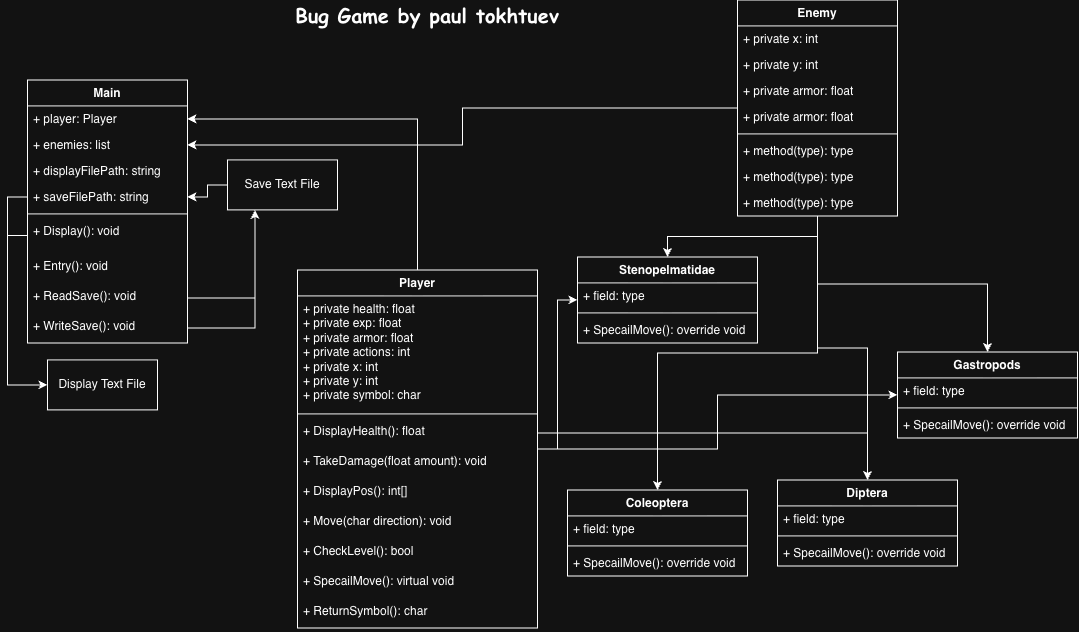

The diagram above was exported from draw.io. Its source (the exported page's mxGraphModel, read from the mxfile embedded in the PNG):
<mxGraphModel dx="1083" dy="531" grid="1" gridSize="10" guides="1" tooltips="1" connect="1" arrows="1" fold="1" page="1" pageScale="1" pageWidth="1100" pageHeight="850" math="0" shadow="0">
  <root>
    <mxCell id="0" />
    <mxCell id="1" parent="0" />
    <mxCell id="27UopXuG5g2x7WnXK9jl-53" edge="1" parent="1" source="27UopXuG5g2x7WnXK9jl-1" style="edgeStyle=orthogonalEdgeStyle;rounded=0;orthogonalLoop=1;jettySize=auto;html=1;" target="27UopXuG5g2x7WnXK9jl-47" value="">
      <mxGeometry relative="1" as="geometry" />
    </mxCell>
    <mxCell id="27UopXuG5g2x7WnXK9jl-78" edge="1" parent="1" source="27UopXuG5g2x7WnXK9jl-1" style="edgeStyle=orthogonalEdgeStyle;rounded=0;orthogonalLoop=1;jettySize=auto;html=1;" target="27UopXuG5g2x7WnXK9jl-74">
      <mxGeometry relative="1" as="geometry" />
    </mxCell>
    <mxCell id="27UopXuG5g2x7WnXK9jl-88" edge="1" parent="1" source="27UopXuG5g2x7WnXK9jl-1" style="edgeStyle=orthogonalEdgeStyle;rounded=0;orthogonalLoop=1;jettySize=auto;html=1;" target="27UopXuG5g2x7WnXK9jl-84">
      <mxGeometry relative="1" as="geometry" />
    </mxCell>
    <mxCell id="27UopXuG5g2x7WnXK9jl-1" parent="1" style="swimlane;fontStyle=1;align=center;verticalAlign=top;childLayout=stackLayout;horizontal=1;startSize=26;horizontalStack=0;resizeParent=1;resizeParentMax=0;resizeLast=0;collapsible=1;marginBottom=0;whiteSpace=wrap;html=1;" value="Player" vertex="1">
      <mxGeometry height="358" width="240" x="300" y="300" as="geometry" />
    </mxCell>
    <mxCell id="27UopXuG5g2x7WnXK9jl-2" parent="27UopXuG5g2x7WnXK9jl-1" style="text;strokeColor=none;fillColor=none;align=left;verticalAlign=top;spacingLeft=4;spacingRight=4;overflow=hidden;rotatable=0;points=[[0,0.5],[1,0.5]];portConstraint=eastwest;whiteSpace=wrap;html=1;" value="+ private health: float&lt;div&gt;+ private exp: float&lt;/div&gt;&lt;div&gt;+ private armor: float&lt;/div&gt;&lt;div&gt;+ private actions: int&lt;/div&gt;&lt;div&gt;+ private x: int&lt;/div&gt;&lt;div&gt;+ private y: int&lt;/div&gt;&lt;div&gt;+ private symbol: char&lt;/div&gt;" vertex="1">
      <mxGeometry height="114" width="240" y="26" as="geometry" />
    </mxCell>
    <mxCell id="27UopXuG5g2x7WnXK9jl-3" parent="27UopXuG5g2x7WnXK9jl-1" style="line;strokeWidth=1;fillColor=none;align=left;verticalAlign=middle;spacingTop=-1;spacingLeft=3;spacingRight=3;rotatable=0;labelPosition=right;points=[];portConstraint=eastwest;strokeColor=inherit;" value="" vertex="1">
      <mxGeometry height="8" width="240" y="140" as="geometry" />
    </mxCell>
    <mxCell id="27UopXuG5g2x7WnXK9jl-35" parent="27UopXuG5g2x7WnXK9jl-1" style="text;strokeColor=none;fillColor=none;align=left;verticalAlign=top;spacingLeft=4;spacingRight=4;overflow=hidden;rotatable=0;points=[[0,0.5],[1,0.5]];portConstraint=eastwest;whiteSpace=wrap;html=1;" value="&lt;div&gt;+ DisplayHealth(): float&lt;/div&gt;&lt;div&gt;&lt;br&gt;&lt;/div&gt;" vertex="1">
      <mxGeometry height="30" width="240" y="148" as="geometry" />
    </mxCell>
    <mxCell id="27UopXuG5g2x7WnXK9jl-38" parent="27UopXuG5g2x7WnXK9jl-1" style="text;strokeColor=none;fillColor=none;align=left;verticalAlign=top;spacingLeft=4;spacingRight=4;overflow=hidden;rotatable=0;points=[[0,0.5],[1,0.5]];portConstraint=eastwest;whiteSpace=wrap;html=1;" value="&lt;div&gt;+ TakeDamage(float amount): void&lt;/div&gt;" vertex="1">
      <mxGeometry height="30" width="240" y="178" as="geometry" />
    </mxCell>
    <mxCell id="27UopXuG5g2x7WnXK9jl-44" parent="27UopXuG5g2x7WnXK9jl-1" style="text;strokeColor=none;fillColor=none;align=left;verticalAlign=top;spacingLeft=4;spacingRight=4;overflow=hidden;rotatable=0;points=[[0,0.5],[1,0.5]];portConstraint=eastwest;whiteSpace=wrap;html=1;" value="&lt;div&gt;+ DisplayPos(): int[]&lt;/div&gt;" vertex="1">
      <mxGeometry height="30" width="240" y="208" as="geometry" />
    </mxCell>
    <mxCell id="27UopXuG5g2x7WnXK9jl-36" parent="27UopXuG5g2x7WnXK9jl-1" style="text;strokeColor=none;fillColor=none;align=left;verticalAlign=top;spacingLeft=4;spacingRight=4;overflow=hidden;rotatable=0;points=[[0,0.5],[1,0.5]];portConstraint=eastwest;whiteSpace=wrap;html=1;" value="+ Move(char direction): void&amp;nbsp;" vertex="1">
      <mxGeometry height="30" width="240" y="238" as="geometry" />
    </mxCell>
    <mxCell id="27UopXuG5g2x7WnXK9jl-71" parent="27UopXuG5g2x7WnXK9jl-1" style="text;strokeColor=none;fillColor=none;align=left;verticalAlign=top;spacingLeft=4;spacingRight=4;overflow=hidden;rotatable=0;points=[[0,0.5],[1,0.5]];portConstraint=eastwest;whiteSpace=wrap;html=1;" value="+ CheckLevel(): bool" vertex="1">
      <mxGeometry height="30" width="240" y="268" as="geometry" />
    </mxCell>
    <mxCell id="27UopXuG5g2x7WnXK9jl-73" parent="27UopXuG5g2x7WnXK9jl-1" style="text;strokeColor=none;fillColor=none;align=left;verticalAlign=top;spacingLeft=4;spacingRight=4;overflow=hidden;rotatable=0;points=[[0,0.5],[1,0.5]];portConstraint=eastwest;whiteSpace=wrap;html=1;" value="+ SpecailMove(): virtual void" vertex="1">
      <mxGeometry height="30" width="240" y="298" as="geometry" />
    </mxCell>
    <mxCell id="27UopXuG5g2x7WnXK9jl-4" parent="27UopXuG5g2x7WnXK9jl-1" style="text;strokeColor=none;fillColor=none;align=left;verticalAlign=top;spacingLeft=4;spacingRight=4;overflow=hidden;rotatable=0;points=[[0,0.5],[1,0.5]];portConstraint=eastwest;whiteSpace=wrap;html=1;" value="+ ReturnSymbol(): char&amp;nbsp;" vertex="1">
      <mxGeometry height="30" width="240" y="328" as="geometry" />
    </mxCell>
    <mxCell id="27UopXuG5g2x7WnXK9jl-6" parent="1" style="text;html=1;whiteSpace=wrap;strokeColor=none;fillColor=none;align=center;verticalAlign=middle;rounded=0;" value="&lt;b&gt;&lt;font style=&quot;font-size: 20px;&quot; face=&quot;Comic Sans MS&quot;&gt;Bug Game by paul tokhtuev&lt;/font&gt;&lt;/b&gt;" vertex="1">
      <mxGeometry height="30" width="800" x="30" y="30" as="geometry" />
    </mxCell>
    <mxCell id="27UopXuG5g2x7WnXK9jl-7" parent="1" style="swimlane;fontStyle=1;align=center;verticalAlign=top;childLayout=stackLayout;horizontal=1;startSize=26;horizontalStack=0;resizeParent=1;resizeParentMax=0;resizeLast=0;collapsible=1;marginBottom=0;whiteSpace=wrap;html=1;" value="Main" vertex="1">
      <mxGeometry height="263" width="160" x="30" y="110" as="geometry" />
    </mxCell>
    <mxCell id="27UopXuG5g2x7WnXK9jl-47" parent="27UopXuG5g2x7WnXK9jl-7" style="text;strokeColor=none;fillColor=none;align=left;verticalAlign=top;spacingLeft=4;spacingRight=4;overflow=hidden;rotatable=0;points=[[0,0.5],[1,0.5]];portConstraint=eastwest;whiteSpace=wrap;html=1;" value="+ player: Player" vertex="1">
      <mxGeometry height="26" width="160" y="26" as="geometry" />
    </mxCell>
    <mxCell id="27UopXuG5g2x7WnXK9jl-49" parent="27UopXuG5g2x7WnXK9jl-7" style="text;strokeColor=none;fillColor=none;align=left;verticalAlign=top;spacingLeft=4;spacingRight=4;overflow=hidden;rotatable=0;points=[[0,0.5],[1,0.5]];portConstraint=eastwest;whiteSpace=wrap;html=1;" value="+ enemies: list" vertex="1">
      <mxGeometry height="26" width="160" y="52" as="geometry" />
    </mxCell>
    <mxCell id="27UopXuG5g2x7WnXK9jl-50" parent="27UopXuG5g2x7WnXK9jl-7" style="text;strokeColor=none;fillColor=none;align=left;verticalAlign=top;spacingLeft=4;spacingRight=4;overflow=hidden;rotatable=0;points=[[0,0.5],[1,0.5]];portConstraint=eastwest;whiteSpace=wrap;html=1;" value="+ displayFilePath: string" vertex="1">
      <mxGeometry height="26" width="160" y="78" as="geometry" />
    </mxCell>
    <mxCell id="27UopXuG5g2x7WnXK9jl-8" parent="27UopXuG5g2x7WnXK9jl-7" style="text;strokeColor=none;fillColor=none;align=left;verticalAlign=top;spacingLeft=4;spacingRight=4;overflow=hidden;rotatable=0;points=[[0,0.5],[1,0.5]];portConstraint=eastwest;whiteSpace=wrap;html=1;" value="+ saveFilePath: string" vertex="1">
      <mxGeometry height="26" width="160" y="104" as="geometry" />
    </mxCell>
    <mxCell id="27UopXuG5g2x7WnXK9jl-9" parent="27UopXuG5g2x7WnXK9jl-7" style="line;strokeWidth=1;fillColor=none;align=left;verticalAlign=middle;spacingTop=-1;spacingLeft=3;spacingRight=3;rotatable=0;labelPosition=right;points=[];portConstraint=eastwest;strokeColor=inherit;" value="" vertex="1">
      <mxGeometry height="8" width="160" y="130" as="geometry" />
    </mxCell>
    <mxCell id="27UopXuG5g2x7WnXK9jl-46" parent="27UopXuG5g2x7WnXK9jl-7" style="text;strokeColor=none;fillColor=none;align=left;verticalAlign=top;spacingLeft=4;spacingRight=4;overflow=hidden;rotatable=0;points=[[0,0.5],[1,0.5]];portConstraint=eastwest;whiteSpace=wrap;html=1;" value="+ Display(): void" vertex="1">
      <mxGeometry height="35" width="160" y="138" as="geometry" />
    </mxCell>
    <mxCell id="27UopXuG5g2x7WnXK9jl-52" parent="27UopXuG5g2x7WnXK9jl-7" style="text;strokeColor=none;fillColor=none;align=left;verticalAlign=top;spacingLeft=4;spacingRight=4;overflow=hidden;rotatable=0;points=[[0,0.5],[1,0.5]];portConstraint=eastwest;whiteSpace=wrap;html=1;" value="+ Entry(): void" vertex="1">
      <mxGeometry height="30" width="160" y="173" as="geometry" />
    </mxCell>
    <mxCell id="27UopXuG5g2x7WnXK9jl-51" parent="27UopXuG5g2x7WnXK9jl-7" style="text;strokeColor=none;fillColor=none;align=left;verticalAlign=top;spacingLeft=4;spacingRight=4;overflow=hidden;rotatable=0;points=[[0,0.5],[1,0.5]];portConstraint=eastwest;whiteSpace=wrap;html=1;" value="+ ReadSave(): void" vertex="1">
      <mxGeometry height="30" width="160" y="203" as="geometry" />
    </mxCell>
    <mxCell id="27UopXuG5g2x7WnXK9jl-60" parent="27UopXuG5g2x7WnXK9jl-7" style="text;strokeColor=none;fillColor=none;align=left;verticalAlign=top;spacingLeft=4;spacingRight=4;overflow=hidden;rotatable=0;points=[[0,0.5],[1,0.5]];portConstraint=eastwest;whiteSpace=wrap;html=1;" value="+ WriteSave(): void" vertex="1">
      <mxGeometry height="30" width="160" y="233" as="geometry" />
    </mxCell>
    <mxCell id="27UopXuG5g2x7WnXK9jl-54" edge="1" parent="1" source="27UopXuG5g2x7WnXK9jl-15" style="edgeStyle=orthogonalEdgeStyle;rounded=0;orthogonalLoop=1;jettySize=auto;html=1;" target="27UopXuG5g2x7WnXK9jl-49">
      <mxGeometry relative="1" as="geometry" />
    </mxCell>
    <mxCell id="27UopXuG5g2x7WnXK9jl-89" edge="1" parent="1" source="27UopXuG5g2x7WnXK9jl-15" style="edgeStyle=orthogonalEdgeStyle;rounded=0;orthogonalLoop=1;jettySize=auto;html=1;" target="27UopXuG5g2x7WnXK9jl-84">
      <mxGeometry relative="1" as="geometry" />
    </mxCell>
    <mxCell id="27UopXuG5g2x7WnXK9jl-90" edge="1" parent="1" source="27UopXuG5g2x7WnXK9jl-15" style="edgeStyle=orthogonalEdgeStyle;rounded=0;orthogonalLoop=1;jettySize=auto;html=1;entryX=0.5;entryY=0;entryDx=0;entryDy=0;" target="27UopXuG5g2x7WnXK9jl-79">
      <mxGeometry relative="1" as="geometry" />
    </mxCell>
    <mxCell id="27UopXuG5g2x7WnXK9jl-91" edge="1" parent="1" source="27UopXuG5g2x7WnXK9jl-15" style="edgeStyle=orthogonalEdgeStyle;rounded=0;orthogonalLoop=1;jettySize=auto;html=1;entryX=0.5;entryY=0;entryDx=0;entryDy=0;" target="27UopXuG5g2x7WnXK9jl-74">
      <mxGeometry relative="1" as="geometry" />
    </mxCell>
    <mxCell id="27UopXuG5g2x7WnXK9jl-92" edge="1" parent="1" source="27UopXuG5g2x7WnXK9jl-15" style="edgeStyle=orthogonalEdgeStyle;rounded=0;orthogonalLoop=1;jettySize=auto;html=1;entryX=0.5;entryY=0;entryDx=0;entryDy=0;" target="27UopXuG5g2x7WnXK9jl-67">
      <mxGeometry relative="1" as="geometry" />
    </mxCell>
    <mxCell id="27UopXuG5g2x7WnXK9jl-15" parent="1" style="swimlane;fontStyle=1;align=center;verticalAlign=top;childLayout=stackLayout;horizontal=1;startSize=26;horizontalStack=0;resizeParent=1;resizeParentMax=0;resizeLast=0;collapsible=1;marginBottom=0;whiteSpace=wrap;html=1;" value="Enemy" vertex="1">
      <mxGeometry height="216" width="160" x="740" y="30" as="geometry" />
    </mxCell>
    <mxCell id="27UopXuG5g2x7WnXK9jl-16" parent="27UopXuG5g2x7WnXK9jl-15" style="text;strokeColor=none;fillColor=none;align=left;verticalAlign=top;spacingLeft=4;spacingRight=4;overflow=hidden;rotatable=0;points=[[0,0.5],[1,0.5]];portConstraint=eastwest;whiteSpace=wrap;html=1;" value="+ private x: int" vertex="1">
      <mxGeometry height="26" width="160" y="26" as="geometry" />
    </mxCell>
    <mxCell id="27UopXuG5g2x7WnXK9jl-25" parent="27UopXuG5g2x7WnXK9jl-15" style="text;strokeColor=none;fillColor=none;align=left;verticalAlign=top;spacingLeft=4;spacingRight=4;overflow=hidden;rotatable=0;points=[[0,0.5],[1,0.5]];portConstraint=eastwest;whiteSpace=wrap;html=1;" value="+ private y: int" vertex="1">
      <mxGeometry height="26" width="160" y="52" as="geometry" />
    </mxCell>
    <mxCell id="27UopXuG5g2x7WnXK9jl-26" parent="27UopXuG5g2x7WnXK9jl-15" style="text;strokeColor=none;fillColor=none;align=left;verticalAlign=top;spacingLeft=4;spacingRight=4;overflow=hidden;rotatable=0;points=[[0,0.5],[1,0.5]];portConstraint=eastwest;whiteSpace=wrap;html=1;" value="+ private armor: float" vertex="1">
      <mxGeometry height="26" width="160" y="78" as="geometry" />
    </mxCell>
    <mxCell id="27UopXuG5g2x7WnXK9jl-34" parent="27UopXuG5g2x7WnXK9jl-15" style="text;strokeColor=none;fillColor=none;align=left;verticalAlign=top;spacingLeft=4;spacingRight=4;overflow=hidden;rotatable=0;points=[[0,0.5],[1,0.5]];portConstraint=eastwest;whiteSpace=wrap;html=1;" value="+ private armor: float" vertex="1">
      <mxGeometry height="26" width="160" y="104" as="geometry" />
    </mxCell>
    <mxCell id="27UopXuG5g2x7WnXK9jl-17" parent="27UopXuG5g2x7WnXK9jl-15" style="line;strokeWidth=1;fillColor=none;align=left;verticalAlign=middle;spacingTop=-1;spacingLeft=3;spacingRight=3;rotatable=0;labelPosition=right;points=[];portConstraint=eastwest;strokeColor=inherit;" value="" vertex="1">
      <mxGeometry height="8" width="160" y="130" as="geometry" />
    </mxCell>
    <mxCell id="27UopXuG5g2x7WnXK9jl-18" parent="27UopXuG5g2x7WnXK9jl-15" style="text;strokeColor=none;fillColor=none;align=left;verticalAlign=top;spacingLeft=4;spacingRight=4;overflow=hidden;rotatable=0;points=[[0,0.5],[1,0.5]];portConstraint=eastwest;whiteSpace=wrap;html=1;" value="+ method(type): type" vertex="1">
      <mxGeometry height="26" width="160" y="138" as="geometry" />
    </mxCell>
    <mxCell id="27UopXuG5g2x7WnXK9jl-32" parent="27UopXuG5g2x7WnXK9jl-15" style="text;strokeColor=none;fillColor=none;align=left;verticalAlign=top;spacingLeft=4;spacingRight=4;overflow=hidden;rotatable=0;points=[[0,0.5],[1,0.5]];portConstraint=eastwest;whiteSpace=wrap;html=1;" value="+ method(type): type" vertex="1">
      <mxGeometry height="26" width="160" y="164" as="geometry" />
    </mxCell>
    <mxCell id="27UopXuG5g2x7WnXK9jl-40" parent="27UopXuG5g2x7WnXK9jl-15" style="text;strokeColor=none;fillColor=none;align=left;verticalAlign=top;spacingLeft=4;spacingRight=4;overflow=hidden;rotatable=0;points=[[0,0.5],[1,0.5]];portConstraint=eastwest;whiteSpace=wrap;html=1;" value="+ method(type): type" vertex="1">
      <mxGeometry height="26" width="160" y="190" as="geometry" />
    </mxCell>
    <mxCell id="27UopXuG5g2x7WnXK9jl-56" edge="1" parent="1" source="27UopXuG5g2x7WnXK9jl-55" style="edgeStyle=orthogonalEdgeStyle;rounded=0;orthogonalLoop=1;jettySize=auto;html=1;" target="27UopXuG5g2x7WnXK9jl-8">
      <mxGeometry relative="1" as="geometry" />
    </mxCell>
    <mxCell id="27UopXuG5g2x7WnXK9jl-55" parent="1" style="html=1;whiteSpace=wrap;" value="Save Text File" vertex="1">
      <mxGeometry height="50" width="110" x="230" y="190" as="geometry" />
    </mxCell>
    <mxCell id="27UopXuG5g2x7WnXK9jl-59" parent="1" style="html=1;whiteSpace=wrap;" value="Display Text File" vertex="1">
      <mxGeometry height="50" width="110" x="50" y="390" as="geometry" />
    </mxCell>
    <mxCell id="27UopXuG5g2x7WnXK9jl-61" edge="1" parent="1" source="27UopXuG5g2x7WnXK9jl-46" style="edgeStyle=orthogonalEdgeStyle;rounded=0;orthogonalLoop=1;jettySize=auto;html=1;entryX=0;entryY=0.5;entryDx=0;entryDy=0;" target="27UopXuG5g2x7WnXK9jl-59">
      <mxGeometry relative="1" as="geometry" />
    </mxCell>
    <mxCell id="27UopXuG5g2x7WnXK9jl-62" edge="1" parent="1" source="27UopXuG5g2x7WnXK9jl-8" style="edgeStyle=orthogonalEdgeStyle;rounded=0;orthogonalLoop=1;jettySize=auto;html=1;entryX=0;entryY=0.5;entryDx=0;entryDy=0;" target="27UopXuG5g2x7WnXK9jl-59">
      <mxGeometry relative="1" as="geometry" />
    </mxCell>
    <mxCell id="27UopXuG5g2x7WnXK9jl-65" edge="1" parent="1" source="27UopXuG5g2x7WnXK9jl-51" style="edgeStyle=orthogonalEdgeStyle;rounded=0;orthogonalLoop=1;jettySize=auto;html=1;entryX=0.25;entryY=1;entryDx=0;entryDy=0;" target="27UopXuG5g2x7WnXK9jl-55">
      <mxGeometry relative="1" as="geometry" />
    </mxCell>
    <mxCell id="27UopXuG5g2x7WnXK9jl-66" edge="1" parent="1" source="27UopXuG5g2x7WnXK9jl-60" style="edgeStyle=orthogonalEdgeStyle;rounded=0;orthogonalLoop=1;jettySize=auto;html=1;entryX=0.25;entryY=1;entryDx=0;entryDy=0;" target="27UopXuG5g2x7WnXK9jl-55">
      <mxGeometry relative="1" as="geometry" />
    </mxCell>
    <mxCell id="27UopXuG5g2x7WnXK9jl-67" parent="1" style="swimlane;fontStyle=1;align=center;verticalAlign=top;childLayout=stackLayout;horizontal=1;startSize=26;horizontalStack=0;resizeParent=1;resizeParentMax=0;resizeLast=0;collapsible=1;marginBottom=0;whiteSpace=wrap;html=1;" value="Coleoptera" vertex="1">
      <mxGeometry height="86" width="180" x="570" y="520" as="geometry" />
    </mxCell>
    <mxCell id="27UopXuG5g2x7WnXK9jl-68" parent="27UopXuG5g2x7WnXK9jl-67" style="text;strokeColor=none;fillColor=none;align=left;verticalAlign=top;spacingLeft=4;spacingRight=4;overflow=hidden;rotatable=0;points=[[0,0.5],[1,0.5]];portConstraint=eastwest;whiteSpace=wrap;html=1;" value="+ field: type" vertex="1">
      <mxGeometry height="26" width="180" y="26" as="geometry" />
    </mxCell>
    <mxCell id="27UopXuG5g2x7WnXK9jl-69" parent="27UopXuG5g2x7WnXK9jl-67" style="line;strokeWidth=1;fillColor=none;align=left;verticalAlign=middle;spacingTop=-1;spacingLeft=3;spacingRight=3;rotatable=0;labelPosition=right;points=[];portConstraint=eastwest;strokeColor=inherit;" value="" vertex="1">
      <mxGeometry height="8" width="180" y="52" as="geometry" />
    </mxCell>
    <mxCell id="27UopXuG5g2x7WnXK9jl-70" parent="27UopXuG5g2x7WnXK9jl-67" style="text;strokeColor=none;fillColor=none;align=left;verticalAlign=top;spacingLeft=4;spacingRight=4;overflow=hidden;rotatable=0;points=[[0,0.5],[1,0.5]];portConstraint=eastwest;whiteSpace=wrap;html=1;" value="+ SpecailMove(): override void" vertex="1">
      <mxGeometry height="26" width="180" y="60" as="geometry" />
    </mxCell>
    <mxCell id="27UopXuG5g2x7WnXK9jl-72" edge="1" parent="1" source="27UopXuG5g2x7WnXK9jl-35" style="edgeStyle=orthogonalEdgeStyle;rounded=0;orthogonalLoop=1;jettySize=auto;html=1;entryX=0.5;entryY=0;entryDx=0;entryDy=0;" target="27UopXuG5g2x7WnXK9jl-67">
      <mxGeometry relative="1" as="geometry" />
    </mxCell>
    <mxCell id="27UopXuG5g2x7WnXK9jl-74" parent="1" style="swimlane;fontStyle=1;align=center;verticalAlign=top;childLayout=stackLayout;horizontal=1;startSize=26;horizontalStack=0;resizeParent=1;resizeParentMax=0;resizeLast=0;collapsible=1;marginBottom=0;whiteSpace=wrap;html=1;" value="Stenopelmatidae" vertex="1">
      <mxGeometry height="86" width="180" x="580" y="287" as="geometry" />
    </mxCell>
    <mxCell id="27UopXuG5g2x7WnXK9jl-75" parent="27UopXuG5g2x7WnXK9jl-74" style="text;strokeColor=none;fillColor=none;align=left;verticalAlign=top;spacingLeft=4;spacingRight=4;overflow=hidden;rotatable=0;points=[[0,0.5],[1,0.5]];portConstraint=eastwest;whiteSpace=wrap;html=1;" value="+ field: type" vertex="1">
      <mxGeometry height="26" width="180" y="26" as="geometry" />
    </mxCell>
    <mxCell id="27UopXuG5g2x7WnXK9jl-76" parent="27UopXuG5g2x7WnXK9jl-74" style="line;strokeWidth=1;fillColor=none;align=left;verticalAlign=middle;spacingTop=-1;spacingLeft=3;spacingRight=3;rotatable=0;labelPosition=right;points=[];portConstraint=eastwest;strokeColor=inherit;" value="" vertex="1">
      <mxGeometry height="8" width="180" y="52" as="geometry" />
    </mxCell>
    <mxCell id="27UopXuG5g2x7WnXK9jl-77" parent="27UopXuG5g2x7WnXK9jl-74" style="text;strokeColor=none;fillColor=none;align=left;verticalAlign=top;spacingLeft=4;spacingRight=4;overflow=hidden;rotatable=0;points=[[0,0.5],[1,0.5]];portConstraint=eastwest;whiteSpace=wrap;html=1;" value="+ SpecailMove(): override void" vertex="1">
      <mxGeometry height="26" width="180" y="60" as="geometry" />
    </mxCell>
    <mxCell id="27UopXuG5g2x7WnXK9jl-79" parent="1" style="swimlane;fontStyle=1;align=center;verticalAlign=top;childLayout=stackLayout;horizontal=1;startSize=26;horizontalStack=0;resizeParent=1;resizeParentMax=0;resizeLast=0;collapsible=1;marginBottom=0;whiteSpace=wrap;html=1;" value="Diptera" vertex="1">
      <mxGeometry height="86" width="180" x="780" y="510" as="geometry" />
    </mxCell>
    <mxCell id="27UopXuG5g2x7WnXK9jl-80" parent="27UopXuG5g2x7WnXK9jl-79" style="text;strokeColor=none;fillColor=none;align=left;verticalAlign=top;spacingLeft=4;spacingRight=4;overflow=hidden;rotatable=0;points=[[0,0.5],[1,0.5]];portConstraint=eastwest;whiteSpace=wrap;html=1;" value="+ field: type" vertex="1">
      <mxGeometry height="26" width="180" y="26" as="geometry" />
    </mxCell>
    <mxCell id="27UopXuG5g2x7WnXK9jl-81" parent="27UopXuG5g2x7WnXK9jl-79" style="line;strokeWidth=1;fillColor=none;align=left;verticalAlign=middle;spacingTop=-1;spacingLeft=3;spacingRight=3;rotatable=0;labelPosition=right;points=[];portConstraint=eastwest;strokeColor=inherit;" value="" vertex="1">
      <mxGeometry height="8" width="180" y="52" as="geometry" />
    </mxCell>
    <mxCell id="27UopXuG5g2x7WnXK9jl-82" parent="27UopXuG5g2x7WnXK9jl-79" style="text;strokeColor=none;fillColor=none;align=left;verticalAlign=top;spacingLeft=4;spacingRight=4;overflow=hidden;rotatable=0;points=[[0,0.5],[1,0.5]];portConstraint=eastwest;whiteSpace=wrap;html=1;" value="+ SpecailMove(): override void" vertex="1">
      <mxGeometry height="26" width="180" y="60" as="geometry" />
    </mxCell>
    <mxCell id="27UopXuG5g2x7WnXK9jl-83" edge="1" parent="1" source="27UopXuG5g2x7WnXK9jl-35" style="edgeStyle=orthogonalEdgeStyle;rounded=0;orthogonalLoop=1;jettySize=auto;html=1;entryX=0.5;entryY=0;entryDx=0;entryDy=0;" target="27UopXuG5g2x7WnXK9jl-79">
      <mxGeometry relative="1" as="geometry" />
    </mxCell>
    <mxCell id="27UopXuG5g2x7WnXK9jl-84" parent="1" style="swimlane;fontStyle=1;align=center;verticalAlign=top;childLayout=stackLayout;horizontal=1;startSize=26;horizontalStack=0;resizeParent=1;resizeParentMax=0;resizeLast=0;collapsible=1;marginBottom=0;whiteSpace=wrap;html=1;" value="Gastropods" vertex="1">
      <mxGeometry height="86" width="180" x="900" y="382" as="geometry" />
    </mxCell>
    <mxCell id="27UopXuG5g2x7WnXK9jl-85" parent="27UopXuG5g2x7WnXK9jl-84" style="text;strokeColor=none;fillColor=none;align=left;verticalAlign=top;spacingLeft=4;spacingRight=4;overflow=hidden;rotatable=0;points=[[0,0.5],[1,0.5]];portConstraint=eastwest;whiteSpace=wrap;html=1;" value="+ field: type" vertex="1">
      <mxGeometry height="26" width="180" y="26" as="geometry" />
    </mxCell>
    <mxCell id="27UopXuG5g2x7WnXK9jl-86" parent="27UopXuG5g2x7WnXK9jl-84" style="line;strokeWidth=1;fillColor=none;align=left;verticalAlign=middle;spacingTop=-1;spacingLeft=3;spacingRight=3;rotatable=0;labelPosition=right;points=[];portConstraint=eastwest;strokeColor=inherit;" value="" vertex="1">
      <mxGeometry height="8" width="180" y="52" as="geometry" />
    </mxCell>
    <mxCell id="27UopXuG5g2x7WnXK9jl-87" parent="27UopXuG5g2x7WnXK9jl-84" style="text;strokeColor=none;fillColor=none;align=left;verticalAlign=top;spacingLeft=4;spacingRight=4;overflow=hidden;rotatable=0;points=[[0,0.5],[1,0.5]];portConstraint=eastwest;whiteSpace=wrap;html=1;" value="+ SpecailMove(): override void" vertex="1">
      <mxGeometry height="26" width="180" y="60" as="geometry" />
    </mxCell>
  </root>
</mxGraphModel>